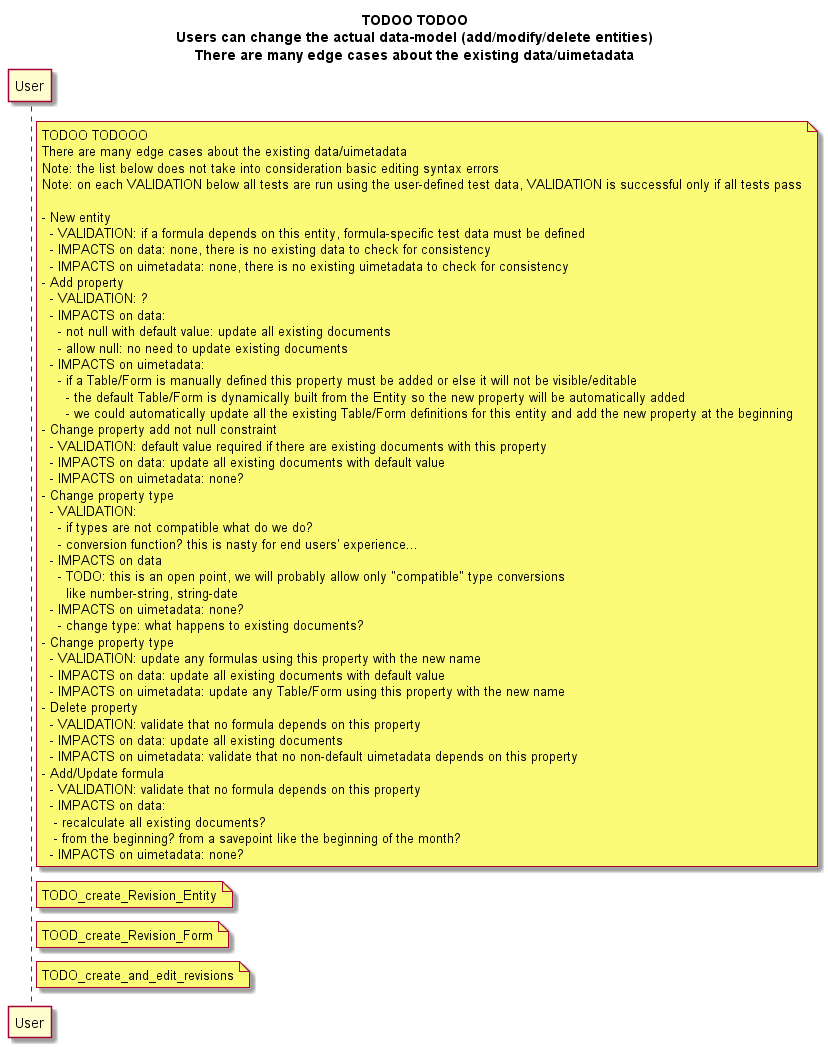

The diagram above was rendered by PlantUML. Its source (embedded in the PNG):
@startuml metadata_flow

title
TODOO TODOO
Users can change the actual data-model (add/modify/delete entities)
There are many edge cases about the existing data/uimetadata
end title

note right User
TODOO TODOOO
There are many edge cases about the existing data/uimetadata
Note: the list below does not take into consideration basic editing syntax errors
Note: on each VALIDATION below all tests are run using the user-defined test data, VALIDATION is successful only if all tests pass

- New entity
  - VALIDATION: if a formula depends on this entity, formula-specific test data must be defined
  - IMPACTS on data: none, there is no existing data to check for consistency
  - IMPACTS on uimetadata: none, there is no existing uimetadata to check for consistency
- Add property
  - VALIDATION: ?
  - IMPACTS on data:
    - not null with default value: update all existing documents
    - allow null: no need to update existing documents
  - IMPACTS on uimetadata: 
    - if a Table/Form is manually defined this property must be added or else it will not be visible/editable
      - the default Table/Form is dynamically built from the Entity so the new property will be automatically added
      - we could automatically update all the existing Table/Form definitions for this entity and add the new property at the beginning
- Change property add not null constraint
  - VALIDATION: default value required if there are existing documents with this property 
  - IMPACTS on data: update all existing documents with default value
  - IMPACTS on uimetadata: none?
- Change property type
  - VALIDATION: 
    - if types are not compatible what do we do? 
    - conversion function? this is nasty for end users' experience...
  - IMPACTS on data
    - TODO: this is an open point, we will probably allow only "compatible" type conversions
      like number-string, string-date
  - IMPACTS on uimetadata: none?
    - change type: what happens to existing documents?
- Change property type
  - VALIDATION: update any formulas using this property with the new name
  - IMPACTS on data: update all existing documents with default value
  - IMPACTS on uimetadata: update any Table/Form using this property with the new name
- Delete property
  - VALIDATION: validate that no formula depends on this property
  - IMPACTS on data: update all existing documents
  - IMPACTS on uimetadata: validate that no non-default uimetadata depends on this property
- Add/Update formula
  - VALIDATION: validate that no formula depends on this property
  - IMPACTS on data:
   - recalculate all existing documents? 
   - from the beginning? from a savepoint like the beginning of the month?
  - IMPACTS on uimetadata: none?
end note

note right of User: TODO_create_Revision_Entity
note right of User: TOOD_create_Revision_Form
note right of User: TODO_create_and_edit_revisions

@enduml